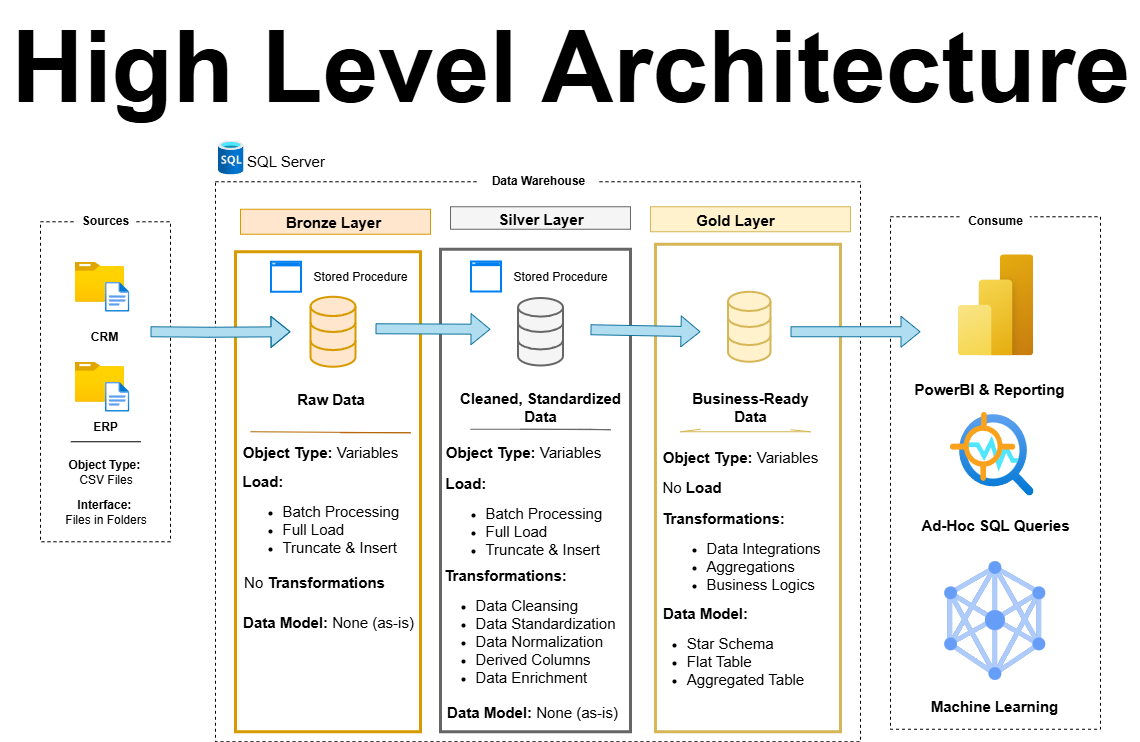

The diagram above was exported from draw.io. Its source (the exported page's mxGraphModel, read from the mxfile embedded in the PNG):
<mxGraphModel dx="531" dy="833" grid="1" gridSize="10" guides="1" tooltips="1" connect="1" arrows="1" fold="1" page="1" pageScale="1" pageWidth="850" pageHeight="1100" math="0" shadow="0">
  <root>
    <mxCell id="0" />
    <mxCell id="1" parent="0" />
    <mxCell id="rFzrNgxuQG7IWoQBciA_-1" value="&lt;font style=&quot;font-size: 100px;&quot;&gt;&lt;b style=&quot;&quot;&gt;High Level Architecture&lt;/b&gt;&lt;/font&gt;" style="text;html=1;align=center;verticalAlign=middle;resizable=0;points=[];autosize=1;strokeColor=none;fillColor=none;" parent="1" vertex="1">
      <mxGeometry x="49.999999999999986" width="1140" height="130" as="geometry" />
    </mxCell>
    <mxCell id="rFzrNgxuQG7IWoQBciA_-2" value="" style="rounded=0;whiteSpace=wrap;html=1;strokeColor=default;dashed=1;fillColor=none;" parent="1" vertex="1">
      <mxGeometry x="90" y="221.25" width="130" height="320" as="geometry" />
    </mxCell>
    <mxCell id="rFzrNgxuQG7IWoQBciA_-3" value="" style="rounded=0;whiteSpace=wrap;html=1;fillColor=default;strokeColor=none;dashed=1;dashPattern=1 4;" parent="1" vertex="1">
      <mxGeometry x="125.36" y="200" width="60" height="40" as="geometry" />
    </mxCell>
    <mxCell id="rFzrNgxuQG7IWoQBciA_-5" value="&lt;b&gt;Sources&lt;/b&gt;" style="text;html=1;align=center;verticalAlign=middle;whiteSpace=wrap;rounded=0;" parent="1" vertex="1">
      <mxGeometry x="125.36" y="205" width="60" height="30" as="geometry" />
    </mxCell>
    <mxCell id="rFzrNgxuQG7IWoQBciA_-8" value="" style="rounded=0;whiteSpace=wrap;html=1;strokeColor=default;dashed=1;fillColor=none;" parent="1" vertex="1">
      <mxGeometry x="265" y="181.25" width="645" height="560" as="geometry" />
    </mxCell>
    <mxCell id="rFzrNgxuQG7IWoQBciA_-9" value="" style="rounded=0;whiteSpace=wrap;html=1;fillColor=default;strokeColor=none;dashed=1;dashPattern=1 4;" parent="1" vertex="1">
      <mxGeometry x="527.5" y="160" width="120" height="40" as="geometry" />
    </mxCell>
    <mxCell id="rFzrNgxuQG7IWoQBciA_-10" value="&lt;b&gt;Data Warehouse&lt;/b&gt;" style="text;html=1;align=center;verticalAlign=middle;whiteSpace=wrap;rounded=0;" parent="1" vertex="1">
      <mxGeometry x="537.5" y="165" width="100" height="30" as="geometry" />
    </mxCell>
    <mxCell id="rFzrNgxuQG7IWoQBciA_-11" value="" style="rounded=0;whiteSpace=wrap;html=1;strokeColor=default;dashed=1;fillColor=none;" parent="1" vertex="1">
      <mxGeometry x="940" y="216.25" width="210" height="512.5" as="geometry" />
    </mxCell>
    <mxCell id="rFzrNgxuQG7IWoQBciA_-12" value="" style="rounded=0;whiteSpace=wrap;html=1;fillColor=default;strokeColor=none;dashed=1;dashPattern=1 4;" parent="1" vertex="1">
      <mxGeometry x="1009.25" y="200" width="70" height="40" as="geometry" />
    </mxCell>
    <mxCell id="rFzrNgxuQG7IWoQBciA_-13" value="&lt;b&gt;Consume&lt;/b&gt;" style="text;html=1;align=center;verticalAlign=middle;whiteSpace=wrap;rounded=0;" parent="1" vertex="1">
      <mxGeometry x="1005.5" y="205" width="77.5" height="30" as="geometry" />
    </mxCell>
    <mxCell id="rFzrNgxuQG7IWoQBciA_-18" value="" style="rounded=0;whiteSpace=wrap;html=1;fillColor=#ffe6cc;strokeColor=#d79b00;" parent="1" vertex="1">
      <mxGeometry x="290" y="208.75" width="190" height="25" as="geometry" />
    </mxCell>
    <mxCell id="rFzrNgxuQG7IWoQBciA_-19" value="" style="rounded=0;whiteSpace=wrap;html=1;fillColor=#f5f5f5;fontColor=#333333;strokeColor=#666666;" parent="1" vertex="1">
      <mxGeometry x="500" y="206.25" width="180" height="22.5" as="geometry" />
    </mxCell>
    <mxCell id="rFzrNgxuQG7IWoQBciA_-20" value="" style="rounded=0;whiteSpace=wrap;html=1;fillColor=#fff2cc;strokeColor=#d6b656;" parent="1" vertex="1">
      <mxGeometry x="700" y="206.25" width="200" height="25" as="geometry" />
    </mxCell>
    <mxCell id="rFzrNgxuQG7IWoQBciA_-21" value="" style="rounded=0;whiteSpace=wrap;html=1;fillColor=none;strokeColor=#d79b00;strokeWidth=3;" parent="1" vertex="1">
      <mxGeometry x="285" y="251.25" width="185" height="480" as="geometry" />
    </mxCell>
    <mxCell id="rFzrNgxuQG7IWoQBciA_-22" value="" style="rounded=0;whiteSpace=wrap;html=1;fillColor=none;fontColor=#333333;strokeColor=#666666;strokeWidth=3;" parent="1" vertex="1">
      <mxGeometry x="490" y="248.75" width="190" height="482.5" as="geometry" />
    </mxCell>
    <mxCell id="rFzrNgxuQG7IWoQBciA_-24" value="" style="rounded=0;whiteSpace=wrap;html=1;fillColor=none;strokeColor=#d6b656;strokeWidth=3;" parent="1" vertex="1">
      <mxGeometry x="705" y="243.75" width="185" height="487.5" as="geometry" />
    </mxCell>
    <mxCell id="rFzrNgxuQG7IWoQBciA_-25" value="&lt;b&gt;&lt;font style=&quot;font-size: 15px;&quot;&gt;Bronze Layer&lt;/font&gt;&lt;/b&gt;" style="text;html=1;align=center;verticalAlign=middle;whiteSpace=wrap;rounded=0;" parent="1" vertex="1">
      <mxGeometry x="327.5" y="207.5" width="110" height="26.25" as="geometry" />
    </mxCell>
    <mxCell id="rFzrNgxuQG7IWoQBciA_-26" value="&lt;b&gt;&lt;font style=&quot;font-size: 15px;&quot;&gt;Silver Layer&lt;/font&gt;&lt;/b&gt;" style="text;html=1;align=center;verticalAlign=middle;whiteSpace=wrap;rounded=0;" parent="1" vertex="1">
      <mxGeometry x="492.5" y="200" width="195" height="35" as="geometry" />
    </mxCell>
    <mxCell id="rFzrNgxuQG7IWoQBciA_-27" value="&lt;b&gt;&lt;font style=&quot;font-size: 15px;&quot;&gt;Gold Layer&lt;/font&gt;&lt;/b&gt;" style="text;html=1;align=center;verticalAlign=middle;whiteSpace=wrap;rounded=0;" parent="1" vertex="1">
      <mxGeometry x="730" y="203.75" width="110" height="30" as="geometry" />
    </mxCell>
    <mxCell id="rFzrNgxuQG7IWoQBciA_-28" value="" style="image;aspect=fixed;html=1;points=[];align=center;fontSize=12;image=img/lib/azure2/general/Folder_Blank.svg;" parent="1" vertex="1">
      <mxGeometry x="124.25" y="261.25" width="49.29" height="40" as="geometry" />
    </mxCell>
    <mxCell id="rFzrNgxuQG7IWoQBciA_-34" value="" style="image;aspect=fixed;html=1;points=[];align=center;fontSize=12;image=img/lib/azure2/general/File.svg;" parent="1" vertex="1">
      <mxGeometry x="154.54" y="281.25" width="24.35" height="30" as="geometry" />
    </mxCell>
    <mxCell id="rFzrNgxuQG7IWoQBciA_-37" value="&lt;b&gt;CRM&lt;/b&gt;" style="text;html=1;align=center;verticalAlign=middle;whiteSpace=wrap;rounded=0;" parent="1" vertex="1">
      <mxGeometry x="124.24999999999999" y="321.25" width="60" height="30" as="geometry" />
    </mxCell>
    <mxCell id="rFzrNgxuQG7IWoQBciA_-38" value="" style="image;aspect=fixed;html=1;points=[];align=center;fontSize=12;image=img/lib/azure2/general/Folder_Blank.svg;" parent="1" vertex="1">
      <mxGeometry x="124.25" y="361.25" width="49.29" height="40" as="geometry" />
    </mxCell>
    <mxCell id="rFzrNgxuQG7IWoQBciA_-39" value="" style="image;aspect=fixed;html=1;points=[];align=center;fontSize=12;image=img/lib/azure2/general/File.svg;" parent="1" vertex="1">
      <mxGeometry x="154.54000000000002" y="381.25" width="24.35" height="30" as="geometry" />
    </mxCell>
    <mxCell id="rFzrNgxuQG7IWoQBciA_-40" value="&lt;b&gt;ERP&lt;/b&gt;" style="text;html=1;align=center;verticalAlign=middle;whiteSpace=wrap;rounded=0;" parent="1" vertex="1">
      <mxGeometry x="112.30999999999999" y="401.25" width="86.09" height="50" as="geometry" />
    </mxCell>
    <mxCell id="rFzrNgxuQG7IWoQBciA_-42" value="&lt;b&gt;Object Type:&amp;nbsp;&lt;/b&gt;&lt;div&gt;CSV Files&lt;/div&gt;" style="text;html=1;align=center;verticalAlign=middle;whiteSpace=wrap;rounded=0;" parent="1" vertex="1">
      <mxGeometry x="99.80000000000001" y="436.25" width="111.11" height="70" as="geometry" />
    </mxCell>
    <mxCell id="rFzrNgxuQG7IWoQBciA_-43" value="&lt;b&gt;Interface:&amp;nbsp;&lt;/b&gt;&lt;div&gt;Files in Folders&lt;/div&gt;" style="text;html=1;align=center;verticalAlign=middle;whiteSpace=wrap;rounded=0;" parent="1" vertex="1">
      <mxGeometry x="100.17" y="471.25" width="110.74" height="80" as="geometry" />
    </mxCell>
    <mxCell id="rFzrNgxuQG7IWoQBciA_-45" value="" style="endArrow=none;html=1;rounded=0;" parent="1" edge="1">
      <mxGeometry width="50" height="50" relative="1" as="geometry">
        <mxPoint x="120.35000000000002" y="441.25" as="sourcePoint" />
        <mxPoint x="190.35000000000002" y="441.25" as="targetPoint" />
      </mxGeometry>
    </mxCell>
    <mxCell id="rFzrNgxuQG7IWoQBciA_-46" value="" style="html=1;verticalLabelPosition=bottom;align=center;labelBackgroundColor=#ffffff;verticalAlign=top;strokeWidth=2;strokeColor=#d79b00;shadow=0;dashed=0;shape=mxgraph.ios7.icons.data;fillColor=#ffe6cc;" parent="1" vertex="1">
      <mxGeometry x="360" y="296.25" width="45" height="70" as="geometry" />
    </mxCell>
    <mxCell id="rFzrNgxuQG7IWoQBciA_-47" value="" style="html=1;verticalLabelPosition=bottom;align=center;labelBackgroundColor=#ffffff;verticalAlign=top;strokeWidth=2;strokeColor=#666666;shadow=0;dashed=0;shape=mxgraph.ios7.icons.data;fillColor=#f5f5f5;fontColor=#333333;" parent="1" vertex="1">
      <mxGeometry x="567.5" y="297.5" width="45" height="67.5" as="geometry" />
    </mxCell>
    <mxCell id="rFzrNgxuQG7IWoQBciA_-48" value="" style="html=1;verticalLabelPosition=bottom;align=center;labelBackgroundColor=#ffffff;verticalAlign=top;strokeWidth=2;strokeColor=#d6b656;shadow=0;dashed=0;shape=mxgraph.ios7.icons.data;fillColor=#fff2cc;" parent="1" vertex="1">
      <mxGeometry x="777.5" y="291.25" width="42.5" height="70" as="geometry" />
    </mxCell>
    <mxCell id="rFzrNgxuQG7IWoQBciA_-49" value="" style="shape=flexArrow;endArrow=classic;html=1;rounded=0;fillColor=#b1ddf0;strokeColor=#10739e;" parent="1" edge="1">
      <mxGeometry width="50" height="50" relative="1" as="geometry">
        <mxPoint x="200" y="331.25" as="sourcePoint" />
        <mxPoint x="340" y="331.25" as="targetPoint" />
        <Array as="points">
          <mxPoint x="258.89" y="331.75" />
        </Array>
      </mxGeometry>
    </mxCell>
    <mxCell id="rFzrNgxuQG7IWoQBciA_-56" value="" style="shape=flexArrow;endArrow=classic;html=1;rounded=0;fillColor=#b1ddf0;strokeColor=#10739e;" parent="1" edge="1">
      <mxGeometry width="50" height="50" relative="1" as="geometry">
        <mxPoint x="640" y="329.25" as="sourcePoint" />
        <mxPoint x="750" y="331.25" as="targetPoint" />
      </mxGeometry>
    </mxCell>
    <mxCell id="rFzrNgxuQG7IWoQBciA_-57" value="" style="shape=flexArrow;endArrow=classic;html=1;rounded=0;fillColor=#b1ddf0;strokeColor=#10739e;" parent="1" edge="1">
      <mxGeometry width="50" height="50" relative="1" as="geometry">
        <mxPoint x="425" y="328.25" as="sourcePoint" />
        <mxPoint x="540" y="328.75" as="targetPoint" />
        <Array as="points">
          <mxPoint x="425" y="328.75" />
        </Array>
      </mxGeometry>
    </mxCell>
    <mxCell id="rFzrNgxuQG7IWoQBciA_-59" value="" style="shape=flexArrow;endArrow=classic;rounded=0;fillColor=#b1ddf0;strokeColor=#10739e;" parent="1" edge="1">
      <mxGeometry width="50" height="50" relative="1" as="geometry">
        <mxPoint x="840" y="331.25" as="sourcePoint" />
        <mxPoint x="970" y="331.25" as="targetPoint" />
      </mxGeometry>
    </mxCell>
    <mxCell id="rFzrNgxuQG7IWoQBciA_-60" value="&lt;b&gt;&lt;font style=&quot;font-size: 15px;&quot;&gt;Raw Data&lt;/font&gt;&lt;/b&gt;" style="text;html=1;align=center;verticalAlign=middle;whiteSpace=wrap;rounded=0;" parent="1" vertex="1">
      <mxGeometry x="337.5" y="383.75" width="85" height="27.5" as="geometry" />
    </mxCell>
    <mxCell id="rFzrNgxuQG7IWoQBciA_-61" value="" style="endArrow=none;html=1;rounded=0;fillColor=#fad7ac;strokeColor=#b46504;" parent="1" edge="1">
      <mxGeometry width="50" height="50" relative="1" as="geometry">
        <mxPoint x="300" y="431.25" as="sourcePoint" />
        <mxPoint x="390" y="432.25" as="targetPoint" />
        <Array as="points">
          <mxPoint x="460" y="432.25" />
        </Array>
      </mxGeometry>
    </mxCell>
    <mxCell id="rFzrNgxuQG7IWoQBciA_-62" value="" style="endArrow=none;html=1;rounded=0;fillColor=#f5f5f5;strokeColor=#666666;" parent="1" edge="1">
      <mxGeometry width="50" height="50" relative="1" as="geometry">
        <mxPoint x="520" y="428.75" as="sourcePoint" />
        <mxPoint x="570" y="428.75" as="targetPoint" />
        <Array as="points">
          <mxPoint x="630" y="428.75" />
          <mxPoint x="640" y="428.75" />
          <mxPoint x="660" y="429.25" />
        </Array>
      </mxGeometry>
    </mxCell>
    <mxCell id="rFzrNgxuQG7IWoQBciA_-63" value="&lt;b&gt;&lt;font style=&quot;font-size: 15px;&quot;&gt;Cleaned, Standardized Data&lt;/font&gt;&lt;/b&gt;" style="text;html=1;align=center;verticalAlign=middle;whiteSpace=wrap;rounded=0;" parent="1" vertex="1">
      <mxGeometry x="505" y="391.25" width="170" height="30" as="geometry" />
    </mxCell>
    <mxCell id="rFzrNgxuQG7IWoQBciA_-64" value="" style="endArrow=none;html=1;rounded=0;fillColor=#fff2cc;strokeColor=#d6b656;" parent="1" edge="1">
      <mxGeometry width="50" height="50" relative="1" as="geometry">
        <mxPoint x="750" y="428.75" as="sourcePoint" />
        <mxPoint x="840" y="429.25" as="targetPoint" />
        <Array as="points">
          <mxPoint x="730" y="431.25" />
          <mxPoint x="860" y="431.25" />
        </Array>
      </mxGeometry>
    </mxCell>
    <mxCell id="rFzrNgxuQG7IWoQBciA_-65" value="&lt;b&gt;&lt;font style=&quot;font-size: 15px;&quot;&gt;Business-Ready Data&lt;/font&gt;&lt;/b&gt;" style="text;html=1;align=center;verticalAlign=middle;whiteSpace=wrap;rounded=0;" parent="1" vertex="1">
      <mxGeometry x="730" y="391.25" width="140" height="30" as="geometry" />
    </mxCell>
    <mxCell id="rFzrNgxuQG7IWoQBciA_-66" value="&lt;font style=&quot;font-size: 15px;&quot;&gt;&lt;b style=&quot;&quot;&gt;Object Type: &lt;/b&gt;Variables&lt;/font&gt;" style="text;html=1;align=center;verticalAlign=middle;whiteSpace=wrap;rounded=0;" parent="1" vertex="1">
      <mxGeometry x="290" y="431.25" width="160" height="40" as="geometry" />
    </mxCell>
    <mxCell id="rFzrNgxuQG7IWoQBciA_-79" value="&lt;b&gt;&lt;font style=&quot;font-size: 15px;&quot;&gt;Load:&amp;nbsp;&lt;/font&gt;&lt;/b&gt;&lt;div&gt;&lt;ul&gt;&lt;li style=&quot;&quot;&gt;&lt;font style=&quot;font-size: 15px;&quot;&gt;Batch Processing&lt;/font&gt;&lt;/li&gt;&lt;li style=&quot;&quot;&gt;&lt;font style=&quot;font-size: 15px;&quot;&gt;Full Load&lt;/font&gt;&lt;/li&gt;&lt;li style=&quot;&quot;&gt;&lt;font style=&quot;font-size: 15px;&quot;&gt;Truncate &amp;amp; Insert&lt;/font&gt;&lt;/li&gt;&lt;/ul&gt;&lt;/div&gt;" style="text;html=1;align=left;verticalAlign=middle;whiteSpace=wrap;rounded=0;" parent="1" vertex="1">
      <mxGeometry x="290" y="506.25" width="160" height="25" as="geometry" />
    </mxCell>
    <mxCell id="rFzrNgxuQG7IWoQBciA_-86" value="&lt;font style=&quot;font-size: 15px;&quot;&gt;No &lt;b style=&quot;&quot;&gt;Transformations&lt;/b&gt;&lt;/font&gt;" style="text;html=1;align=center;verticalAlign=middle;whiteSpace=wrap;rounded=0;" parent="1" vertex="1">
      <mxGeometry x="288.75" y="561.25" width="150" height="40" as="geometry" />
    </mxCell>
    <mxCell id="rFzrNgxuQG7IWoQBciA_-87" value="&lt;font style=&quot;font-size: 15px;&quot;&gt;&lt;b style=&quot;&quot;&gt;Data Model:&amp;nbsp;&lt;/b&gt;None (as-is)&lt;/font&gt;" style="text;html=1;align=center;verticalAlign=middle;whiteSpace=wrap;rounded=0;" parent="1" vertex="1">
      <mxGeometry x="288.75" y="601.25" width="177.5" height="40" as="geometry" />
    </mxCell>
    <mxCell id="rFzrNgxuQG7IWoQBciA_-88" value="&lt;font style=&quot;font-size: 15px;&quot;&gt;&lt;b style=&quot;&quot;&gt;Object Type: &lt;/b&gt;Variables&lt;/font&gt;" style="text;html=1;align=center;verticalAlign=middle;whiteSpace=wrap;rounded=0;" parent="1" vertex="1">
      <mxGeometry x="492.5" y="431.25" width="160" height="40" as="geometry" />
    </mxCell>
    <mxCell id="rFzrNgxuQG7IWoQBciA_-90" value="&lt;b&gt;&lt;font style=&quot;font-size: 15px;&quot;&gt;Load:&amp;nbsp;&lt;/font&gt;&lt;/b&gt;&lt;div&gt;&lt;ul&gt;&lt;li style=&quot;&quot;&gt;&lt;font style=&quot;font-size: 15px;&quot;&gt;Batch Processing&lt;/font&gt;&lt;/li&gt;&lt;li style=&quot;&quot;&gt;&lt;font style=&quot;font-size: 15px;&quot;&gt;Full Load&lt;/font&gt;&lt;/li&gt;&lt;li style=&quot;&quot;&gt;&lt;font style=&quot;font-size: 15px;&quot;&gt;Truncate &amp;amp; Insert&lt;/font&gt;&lt;/li&gt;&lt;/ul&gt;&lt;/div&gt;" style="text;html=1;align=left;verticalAlign=middle;whiteSpace=wrap;rounded=0;" parent="1" vertex="1">
      <mxGeometry x="492.5" y="506.25" width="160" height="30" as="geometry" />
    </mxCell>
    <mxCell id="rFzrNgxuQG7IWoQBciA_-91" value="&lt;b style=&quot;background-color: transparent; color: light-dark(rgb(0, 0, 0), rgb(255, 255, 255)); font-size: 15px; text-align: left;&quot;&gt;Transformations:&lt;/b&gt;&lt;blockquote style=&quot;margin: 0 0 0 40px; border: none; padding: 0px;&quot;&gt;&lt;div style=&quot;text-align: left;&quot;&gt;&lt;ul&gt;&lt;li&gt;&lt;span style=&quot;font-size: 15px;&quot;&gt;Data Cleansing&lt;/span&gt;&lt;/li&gt;&lt;li&gt;&lt;span style=&quot;font-size: 15px;&quot;&gt;Data Standardization&lt;/span&gt;&lt;/li&gt;&lt;li&gt;&lt;span style=&quot;font-size: 15px;&quot;&gt;Data Normalization&lt;/span&gt;&lt;/li&gt;&lt;li&gt;&lt;span style=&quot;font-size: 15px;&quot;&gt;Derived Columns&lt;/span&gt;&lt;/li&gt;&lt;li&gt;&lt;span style=&quot;font-size: 15px;&quot;&gt;Data Enrichment&lt;/span&gt;&lt;/li&gt;&lt;/ul&gt;&lt;/div&gt;&lt;/blockquote&gt;" style="text;html=1;align=center;verticalAlign=middle;whiteSpace=wrap;rounded=0;" parent="1" vertex="1">
      <mxGeometry x="430" y="611.25" width="250" height="40" as="geometry" />
    </mxCell>
    <mxCell id="rFzrNgxuQG7IWoQBciA_-92" value="&lt;font style=&quot;font-size: 15px;&quot;&gt;&lt;b style=&quot;&quot;&gt;Data Model:&amp;nbsp;&lt;/b&gt;None (as-is)&lt;/font&gt;" style="text;html=1;align=center;verticalAlign=middle;whiteSpace=wrap;rounded=0;" parent="1" vertex="1">
      <mxGeometry x="492.5" y="691.25" width="177.5" height="40" as="geometry" />
    </mxCell>
    <mxCell id="rFzrNgxuQG7IWoQBciA_-101" value="&lt;font style=&quot;font-size: 15px;&quot;&gt;&lt;b style=&quot;&quot;&gt;Object Type: &lt;/b&gt;Variables&lt;/font&gt;" style="text;html=1;align=center;verticalAlign=middle;whiteSpace=wrap;rounded=0;" parent="1" vertex="1">
      <mxGeometry x="710" y="436.25" width="160" height="40" as="geometry" />
    </mxCell>
    <mxCell id="rFzrNgxuQG7IWoQBciA_-102" value="&lt;font style=&quot;font-size: 15px;&quot;&gt;No&amp;nbsp;&lt;b&gt;Load&lt;/b&gt;&lt;/font&gt;" style="text;html=1;align=left;verticalAlign=middle;whiteSpace=wrap;rounded=0;" parent="1" vertex="1">
      <mxGeometry x="710" y="471.25" width="60" height="30" as="geometry" />
    </mxCell>
    <mxCell id="rFzrNgxuQG7IWoQBciA_-104" value="&lt;b style=&quot;background-color: transparent; color: light-dark(rgb(0, 0, 0), rgb(255, 255, 255)); font-size: 15px; text-align: left;&quot;&gt;Transformations:&lt;/b&gt;&lt;blockquote style=&quot;margin: 0 0 0 40px; border: none; padding: 0px;&quot;&gt;&lt;div style=&quot;text-align: left;&quot;&gt;&lt;ul&gt;&lt;li&gt;&lt;span style=&quot;font-size: 15px;&quot;&gt;Data Integrations&lt;/span&gt;&lt;/li&gt;&lt;li&gt;&lt;span style=&quot;font-size: 15px;&quot;&gt;Aggregations&lt;br&gt;&lt;/span&gt;&lt;/li&gt;&lt;li&gt;&lt;span style=&quot;font-size: 15px;&quot;&gt;Business Logics&lt;/span&gt;&lt;/li&gt;&lt;/ul&gt;&lt;/div&gt;&lt;/blockquote&gt;" style="text;html=1;align=center;verticalAlign=middle;whiteSpace=wrap;rounded=0;" parent="1" vertex="1">
      <mxGeometry x="647.5" y="536.25" width="250" height="40" as="geometry" />
    </mxCell>
    <mxCell id="rFzrNgxuQG7IWoQBciA_-107" value="&lt;b style=&quot;background-color: transparent; color: light-dark(rgb(0, 0, 0), rgb(255, 255, 255)); font-size: 15px; text-align: left;&quot;&gt;Data Model:&lt;/b&gt;&lt;blockquote style=&quot;margin: 0 0 0 40px; border: none; padding: 0px;&quot;&gt;&lt;div style=&quot;text-align: left;&quot;&gt;&lt;ul&gt;&lt;li&gt;&lt;span style=&quot;font-size: 15px;&quot;&gt;Star Schema&lt;/span&gt;&lt;/li&gt;&lt;li&gt;&lt;span style=&quot;font-size: 15px;&quot;&gt;Flat Table&lt;/span&gt;&lt;/li&gt;&lt;li&gt;&lt;span style=&quot;font-size: 15px;&quot;&gt;Aggregated Table&lt;/span&gt;&lt;/li&gt;&lt;/ul&gt;&lt;/div&gt;&lt;/blockquote&gt;" style="text;html=1;align=center;verticalAlign=middle;whiteSpace=wrap;rounded=0;" parent="1" vertex="1">
      <mxGeometry x="630" y="631.25" width="250" height="40" as="geometry" />
    </mxCell>
    <mxCell id="rFzrNgxuQG7IWoQBciA_-108" value="" style="image;aspect=fixed;html=1;points=[];align=center;fontSize=12;image=img/lib/azure2/power_platform/PowerBI.svg;" parent="1" vertex="1">
      <mxGeometry x="1007" y="253.67000000000002" width="76" height="101.33" as="geometry" />
    </mxCell>
    <mxCell id="rFzrNgxuQG7IWoQBciA_-109" value="&lt;span style=&quot;font-size: 15px;&quot;&gt;&lt;b&gt;PowerBI &amp;amp; Reporting&lt;/b&gt;&lt;/span&gt;" style="text;html=1;align=center;verticalAlign=middle;whiteSpace=wrap;rounded=0;" parent="1" vertex="1">
      <mxGeometry x="959.25" y="372.5" width="160" height="31.25" as="geometry" />
    </mxCell>
    <mxCell id="rFzrNgxuQG7IWoQBciA_-111" value="" style="image;aspect=fixed;html=1;points=[];align=center;fontSize=12;image=img/lib/azure2/ai_machine_learning/Anomaly_Detector.svg;" parent="1" vertex="1">
      <mxGeometry x="999.25" y="411.25" width="83.75" height="83.75" as="geometry" />
    </mxCell>
    <mxCell id="rFzrNgxuQG7IWoQBciA_-112" value="&lt;span style=&quot;font-size: 15px;&quot;&gt;&lt;b&gt;Ad-Hoc SQL Queries&lt;/b&gt;&lt;/span&gt;" style="text;html=1;align=center;verticalAlign=middle;whiteSpace=wrap;rounded=0;" parent="1" vertex="1">
      <mxGeometry x="965" y="508.75" width="160" height="31.25" as="geometry" />
    </mxCell>
    <mxCell id="rFzrNgxuQG7IWoQBciA_-114" value="" style="editableCssRules=.*;html=1;shape=image;verticalLabelPosition=bottom;labelBackgroundColor=#ffffff;verticalAlign=top;aspect=fixed;imageAspect=0;image=data:image/svg+xml,(base64 omitted: 2764 chars);" parent="1" vertex="1">
      <mxGeometry x="993.78" y="560.63" width="100.94" height="118.75" as="geometry" />
    </mxCell>
    <mxCell id="rFzrNgxuQG7IWoQBciA_-115" value="&lt;span style=&quot;font-size: 15px;&quot;&gt;&lt;b&gt;Machine Learning&lt;/b&gt;&lt;/span&gt;" style="text;html=1;align=center;verticalAlign=middle;whiteSpace=wrap;rounded=0;" parent="1" vertex="1">
      <mxGeometry x="969.25" y="690" width="150" height="30" as="geometry" />
    </mxCell>
    <mxCell id="rFzrNgxuQG7IWoQBciA_-116" value="" style="image;aspect=fixed;html=1;points=[];align=center;fontSize=12;image=img/lib/azure2/databases/SQL_Database.svg;" parent="1" vertex="1">
      <mxGeometry x="267.5" y="140" width="25.5" height="34" as="geometry" />
    </mxCell>
    <mxCell id="rFzrNgxuQG7IWoQBciA_-117" value="&lt;font style=&quot;font-size: 15px;&quot;&gt;SQL Server&lt;/font&gt;" style="text;html=1;align=center;verticalAlign=middle;whiteSpace=wrap;rounded=0;" parent="1" vertex="1">
      <mxGeometry x="293" y="146.5" width="85" height="27.5" as="geometry" />
    </mxCell>
    <mxCell id="wVxzaaHvG-MLcD2AUTRB-1" value="" style="html=1;verticalLabelPosition=bottom;align=center;labelBackgroundColor=#ffffff;verticalAlign=top;strokeWidth=2;strokeColor=#0080F0;shadow=0;dashed=0;shape=mxgraph.ios7.icons.window;" parent="1" vertex="1">
      <mxGeometry x="320.5" y="261.25" width="30" height="30" as="geometry" />
    </mxCell>
    <mxCell id="wVxzaaHvG-MLcD2AUTRB-2" value="Stored Procedure" style="text;html=1;align=center;verticalAlign=middle;whiteSpace=wrap;rounded=0;" parent="1" vertex="1">
      <mxGeometry x="350" y="261" width="120" height="30" as="geometry" />
    </mxCell>
    <mxCell id="wVxzaaHvG-MLcD2AUTRB-9" value="" style="html=1;verticalLabelPosition=bottom;align=center;labelBackgroundColor=#ffffff;verticalAlign=top;strokeWidth=2;strokeColor=#0080F0;shadow=0;dashed=0;shape=mxgraph.ios7.icons.window;" parent="1" vertex="1">
      <mxGeometry x="520.5" y="261" width="30" height="30" as="geometry" />
    </mxCell>
    <mxCell id="wVxzaaHvG-MLcD2AUTRB-10" value="Stored Procedure" style="text;html=1;align=center;verticalAlign=middle;whiteSpace=wrap;rounded=0;" parent="1" vertex="1">
      <mxGeometry x="550" y="260.75" width="120" height="30" as="geometry" />
    </mxCell>
  </root>
</mxGraphModel>